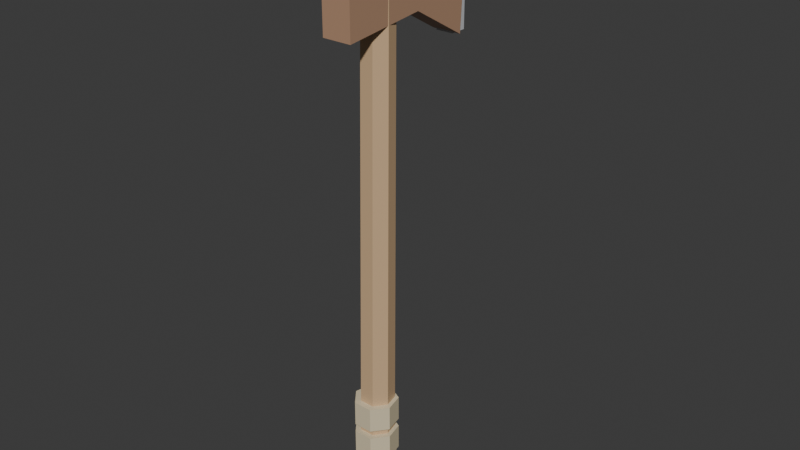 # Source: Axe_0.blend  (saved by Blender 5.2.45; exported with 4.5.12 LTS)
import bpy
from mathutils import Matrix  # noqa: F401  (used for matrix-valued properties, if any)

bpy.ops.wm.read_factory_settings(use_empty=True)
scene = bpy.context.scene
scene.name = 'Scene'

# ---- collections
col_collection = bpy.data.collections.new('Collection'); scene.collection.children.link(col_collection)

# ---- materials (node trees are filled in below, after node groups)
mat_m_wood = bpy.data.materials.new('M_Wood')
mat_m_wood.diffuse_color = (0.62, 0.42, 0.24, 1.0)
mat_m_rust = bpy.data.materials.new('M_Rust')
mat_m_rust.diffuse_color = (0.45, 0.27, 0.17, 1.0)
mat_m_metal = bpy.data.materials.new('M_Metal')
mat_m_metal.diffuse_color = (0.55, 0.56, 0.58, 1.0)
mat_m_rope = bpy.data.materials.new('M_Rope')
mat_m_rope.diffuse_color = (0.72, 0.62, 0.42, 1.0)

# ---- material node trees
mat_m_wood.use_nodes = True; mat_m_wood.node_tree.nodes.clear()
_N = mat_m_wood.node_tree.nodes; _L = mat_m_wood.node_tree.links
n0 = _N.new('ShaderNodeBsdfPrincipled'); n0.name = 'Principled BSDF'; n0.location = (-200, 100)
n0.inputs[0].default_value = (0.62, 0.42, 0.24, 1.0)
n0.inputs[10].default_value = 0.005
n1 = _N.new('ShaderNodeOutputMaterial'); n1.name = 'Material Output'; n1.location = (200, 100)
_L.new(n0.outputs[0], n1.inputs[0])
n1.is_active_output = True
mat_m_rust.use_nodes = True; mat_m_rust.node_tree.nodes.clear()
_N = mat_m_rust.node_tree.nodes; _L = mat_m_rust.node_tree.links
n0 = _N.new('ShaderNodeBsdfPrincipled'); n0.name = 'Principled BSDF'; n0.location = (-200, 100)
n0.inputs[0].default_value = (0.45, 0.27, 0.17, 1.0)
n0.inputs[10].default_value = 0.005
n1 = _N.new('ShaderNodeOutputMaterial'); n1.name = 'Material Output'; n1.location = (200, 100)
_L.new(n0.outputs[0], n1.inputs[0])
n1.is_active_output = True
mat_m_metal.use_nodes = True; mat_m_metal.node_tree.nodes.clear()
_N = mat_m_metal.node_tree.nodes; _L = mat_m_metal.node_tree.links
n0 = _N.new('ShaderNodeBsdfPrincipled'); n0.name = 'Principled BSDF'; n0.location = (-200, 100)
n0.inputs[0].default_value = (0.55, 0.56, 0.58, 1.0)
n0.inputs[10].default_value = 0.005
n1 = _N.new('ShaderNodeOutputMaterial'); n1.name = 'Material Output'; n1.location = (200, 100)
_L.new(n0.outputs[0], n1.inputs[0])
n1.is_active_output = True
mat_m_rope.use_nodes = True; mat_m_rope.node_tree.nodes.clear()
_N = mat_m_rope.node_tree.nodes; _L = mat_m_rope.node_tree.links
n0 = _N.new('ShaderNodeBsdfPrincipled'); n0.name = 'Principled BSDF'; n0.location = (-200, 100)
n0.inputs[0].default_value = (0.72, 0.62, 0.42, 1.0)
n0.inputs[10].default_value = 0.005
n1 = _N.new('ShaderNodeOutputMaterial'); n1.name = 'Material Output'; n1.location = (200, 100)
_L.new(n0.outputs[0], n1.inputs[0])
n1.is_active_output = True

# ---- world
world_world = bpy.data.worlds.new('World'); scene.world = world_world
world_world.use_nodes = True; world_world.node_tree.nodes.clear()
_N = world_world.node_tree.nodes; _L = world_world.node_tree.links
n0 = _N.new('ShaderNodeOutputWorld'); n0.name = 'World Output'; n0.location = (200, 100)
n1 = _N.new('ShaderNodeBackground'); n1.name = 'Background'; n1.location = (-200, 100)
n1.inputs[0].default_value = (0.05088, 0.05088, 0.05088, 1.0)
_L.new(n1.outputs[0], n0.inputs[0])
n0.is_active_output = True
world_world.color = (0.05088, 0.05088, 0.05088)
world_world.sun_shadow_jitter_overblur = 0.0

# ---- meshes
me_axe_0_mesh = bpy.data.meshes.new('Axe_0_Mesh')
me_axe_0_mesh.from_pydata([(0.0, 0.021, -0.1203), (0.0, 0.028, 0.5597), (0.01642, 0.01309, -0.1202), (0.01407, 0.02122, 0.5598), (0.02047, -0.004672, -0.1199), (0.01755, 0.005995, 0.5601), (0.009112, -0.01892, -0.1197), (0.00781, -0.006216, 0.5602), (-0.009112, -0.01892, -0.1197), (-0.00781, -0.006216, 0.5602), (-0.02047, -0.004672, -0.1199), (-0.01755, 0.005995, 0.5601), (-0.01642, 0.01309, -0.1202), (-0.01407, 0.02122, 0.5598), (-0.0175, -0.05, 0.47), (0.0175, -0.05, 0.47), (-0.0175, 0.05, 0.48), (0.0175, 0.05, 0.48), (-0.0175, 0.12, 0.44), (0.0175, 0.12, 0.44), (-0.0175, 0.13, 0.6), (0.0175, 0.13, 0.6), (-0.0175, 0.05, 0.56), (0.0175, 0.05, 0.56), (-0.0175, -0.05, 0.57), (0.0175, -0.05, 0.57), (-0.0105, 0.116, 0.44), (-0.0105, 0.116, 0.6), (-0.0105, 0.136, 0.44), (-0.0105, 0.136, 0.6), (0.0105, 0.116, 0.44), (0.0105, 0.116, 0.6), (0.0105, 0.136, 0.44), (0.0105, 0.136, 0.6), (0.0, 0.026, -0.075), (0.0, 0.026, -0.045), (0.02033, 0.01621, -0.075), (0.02033, 0.01621, -0.045), (0.02535, -0.005786, -0.075), (0.02535, -0.005786, -0.045), (0.01128, -0.02343, -0.075), (0.01128, -0.02343, -0.045), (-0.01128, -0.02343, -0.075), (-0.01128, -0.02343, -0.045), (-0.02535, -0.005786, -0.075), (-0.02535, -0.005786, -0.045), (-0.02033, 0.01621, -0.075), (-0.02033, 0.01621, -0.045), (0.0, 0.026, -0.035), (0.0, 0.026, -0.005), (0.02033, 0.01621, -0.035), (0.02033, 0.01621, -0.005), (0.02535, -0.005786, -0.035), (0.02535, -0.005786, -0.005), (0.01128, -0.02343, -0.035), (0.01128, -0.02343, -0.005), (-0.01128, -0.02343, -0.035), (-0.01128, -0.02343, -0.005), (-0.02535, -0.005786, -0.035), (-0.02535, -0.005786, -0.005), (-0.02033, 0.01621, -0.035), (-0.02033, 0.01621, -0.005), (0.0, 0.026, 0.005), (0.0, 0.026, 0.035), (0.02033, 0.01621, 0.005), (0.02033, 0.01621, 0.035), (0.02535, -0.005786, 0.005), (0.02535, -0.005786, 0.035), (0.01128, -0.02343, 0.005), (0.01128, -0.02343, 0.035), (-0.01128, -0.02343, 0.005), (-0.01128, -0.02343, 0.035), (-0.02535, -0.005786, 0.005), (-0.02535, -0.005786, 0.035), (-0.02033, 0.01621, 0.005), (-0.02033, 0.01621, 0.035)], [], [(0, 1, 3, 2), (2, 3, 5, 4), (4, 5, 7, 6), (6, 7, 9, 8), (8, 9, 11, 10), (3, 1, 13, 11, 9, 7, 5), (10, 11, 13, 12), (12, 13, 1, 0), (0, 2, 4, 6, 8, 10, 12), (24, 22, 20, 18, 16, 14), (15, 17, 19, 21, 23, 25), (14, 16, 17, 15), (16, 18, 19, 17), (18, 20, 21, 19), (20, 22, 23, 21), (22, 24, 25, 23), (24, 14, 15, 25), (26, 27, 29, 28), (28, 29, 33, 32), (32, 33, 31, 30), (30, 31, 27, 26), (28, 32, 30, 26), (33, 29, 27, 31), (34, 35, 37, 36), (36, 37, 39, 38), (38, 39, 41, 40), (40, 41, 43, 42), (42, 43, 45, 44), (37, 35, 47, 45, 43, 41, 39), (44, 45, 47, 46), (46, 47, 35, 34), (34, 36, 38, 40, 42, 44, 46), (48, 49, 51, 50), (50, 51, 53, 52), (52, 53, 55, 54), (54, 55, 57, 56), (56, 57, 59, 58), (51, 49, 61, 59, 57, 55, 53), (58, 59, 61, 60), (60, 61, 49, 48), (48, 50, 52, 54, 56, 58, 60), (62, 63, 65, 64), (64, 65, 67, 66), (66, 67, 69, 68), (68, 69, 71, 70), (70, 71, 73, 72), (65, 63, 75, 73, 71, 69, 67), (72, 73, 75, 74), (74, 75, 63, 62), (62, 64, 66, 68, 70, 72, 74)])
me_axe_0_mesh.polygons.foreach_set('material_index', [0, 0, 0, 0, 0, 0, 0, 0, 0, 1, 1, 1, 1, 1, 1, 1, 1, 2, 2, 2, 2, 2, 2, 3, 3, 3, 3, 3, 3, 3, 3, 3, 3, 3, 3, 3, 3, 3, 3, 3, 3, 3, 3, 3, 3, 3, 3, 3, 3, 3])
_uv = me_axe_0_mesh.uv_layers.new(name='UVMap')
_uv.uv.foreach_set('vector', [1.0, 0.5, 1.0, 1.0, 0.8571, 1.0, 0.8571, 0.5, 0.8571, 0.5, 0.8571, 1.0, 0.7143, 1.0, 0.7143, 0.5, 0.7143, 0.5, 0.7143, 1.0, 0.5714, 1.0, 0.5714, 0.5, 0.5714, 0.5, 0.5714, 1.0, 0.4286, 1.0, 0.4286, 0.5, 0.4286, 0.5, 0.4286, 1.0, 0.2857, 1.0, 0.2857, 0.5, 0.4376, 0.3996, 0.25, 0.49, 0.06236, 0.3996, 0.01602, 0.1966, 0.1459, 0.03377, 0.3541, 0.03377, 0.484, 0.1966, 0.2857, 0.5, 0.2857, 1.0, 0.1429, 1.0, 0.1429, 0.5, 0.1429, 0.5, 0.1429, 1.0, 2.98e-08, 1.0, 2.98e-08, 0.5, 0.75, 0.49, 0.9376, 0.3996, 0.984, 0.1966, 0.8541, 0.03377, 0.6459, 0.03377, 0.516, 0.1966, 0.5624, 0.3996, 0.0, 0.0, 0.0, 0.0, 0.0, 0.0, 0.0, 0.0, 0.0, 0.0, 0.0, 0.0, 0.0, 0.0, 0.0, 0.0, 0.0, 0.0, 0.0, 0.0, 0.0, 0.0, 0.0, 0.0, 0.0, 0.0, 0.0, 0.0, 0.0, 0.0, 0.0, 0.0, 0.0, 0.0, 0.0, 0.0, 0.0, 0.0, 0.0, 0.0, 0.0, 0.0, 0.0, 0.0, 0.0, 0.0, 0.0, 0.0, 0.0, 0.0, 0.0, 0.0, 0.0, 0.0, 0.0, 0.0, 0.0, 0.0, 0.0, 0.0, 0.0, 0.0, 0.0, 0.0, 0.0, 0.0, 0.0, 0.0, 0.0, 0.0, 0.0, 0.0, 0.375, 0.0, 0.625, 0.0, 0.625, 0.25, 0.375, 0.25, 0.375, 0.25, 0.625, 0.25, 0.625, 0.5, 0.375, 0.5, 0.375, 0.5, 0.625, 0.5, 0.625, 0.75, 0.375, 0.75, 0.375, 0.75, 0.625, 0.75, 0.625, 1.0, 0.375, 1.0, 0.125, 0.5, 0.375, 0.5, 0.375, 0.75, 0.125, 0.75, 0.625, 0.5, 0.875, 0.5, 0.875, 0.75, 0.625, 0.75, 1.0, 0.5, 1.0, 1.0, 0.8571, 1.0, 0.8571, 0.5, 0.8571, 0.5, 0.8571, 1.0, 0.7143, 1.0, 0.7143, 0.5, 0.7143, 0.5, 0.7143, 1.0, 0.5714, 1.0, 0.5714, 0.5, 0.5714, 0.5, 0.5714, 1.0, 0.4286, 1.0, 0.4286, 0.5, 0.4286, 0.5, 0.4286, 1.0, 0.2857, 1.0, 0.2857, 0.5, 0.4376, 0.3996, 0.25, 0.49, 0.06236, 0.3996, 0.01602, 0.1966, 0.1459, 0.03377, 0.3541, 0.03377, 0.484, 0.1966, 0.2857, 0.5, 0.2857, 1.0, 0.1429, 1.0, 0.1429, 0.5, 0.1429, 0.5, 0.1429, 1.0, 2.98e-08, 1.0, 2.98e-08, 0.5, 0.75, 0.49, 0.9376, 0.3996, 0.984, 0.1966, 0.8541, 0.03377, 0.6459, 0.03377, 0.516, 0.1966, 0.5624, 0.3996, 1.0, 0.5, 1.0, 1.0, 0.8571, 1.0, 0.8571, 0.5, 0.8571, 0.5, 0.8571, 1.0, 0.7143, 1.0, 0.7143, 0.5, 0.7143, 0.5, 0.7143, 1.0, 0.5714, 1.0, 0.5714, 0.5, 0.5714, 0.5, 0.5714, 1.0, 0.4286, 1.0, 0.4286, 0.5, 0.4286, 0.5, 0.4286, 1.0, 0.2857, 1.0, 0.2857, 0.5, 0.4376, 0.3996, 0.25, 0.49, 0.06236, 0.3996, 0.01602, 0.1966, 0.1459, 0.03377, 0.3541, 0.03377, 0.484, 0.1966, 0.2857, 0.5, 0.2857, 1.0, 0.1429, 1.0, 0.1429, 0.5, 0.1429, 0.5, 0.1429, 1.0, 2.98e-08, 1.0, 2.98e-08, 0.5, 0.75, 0.49, 0.9376, 0.3996, 0.984, 0.1966, 0.8541, 0.03377, 0.6459, 0.03377, 0.516, 0.1966, 0.5624, 0.3996, 1.0, 0.5, 1.0, 1.0, 0.8571, 1.0, 0.8571, 0.5, 0.8571, 0.5, 0.8571, 1.0, 0.7143, 1.0, 0.7143, 0.5, 0.7143, 0.5, 0.7143, 1.0, 0.5714, 1.0, 0.5714, 0.5, 0.5714, 0.5, 0.5714, 1.0, 0.4286, 1.0, 0.4286, 0.5, 0.4286, 0.5, 0.4286, 1.0, 0.2857, 1.0, 0.2857, 0.5, 0.4376, 0.3996, 0.25, 0.49, 0.06236, 0.3996, 0.01602, 0.1966, 0.1459, 0.03377, 0.3541, 0.03377, 0.484, 0.1966, 0.2857, 0.5, 0.2857, 1.0, 0.1429, 1.0, 0.1429, 0.5, 0.1429, 0.5, 0.1429, 1.0, 2.98e-08, 1.0, 2.98e-08, 0.5, 0.75, 0.49, 0.9376, 0.3996, 0.984, 0.1966, 0.8541, 0.03377, 0.6459, 0.03377, 0.516, 0.1966, 0.5624, 0.3996])
me_axe_0_mesh.materials.append(mat_m_wood)
me_axe_0_mesh.materials.append(mat_m_rust)
me_axe_0_mesh.materials.append(mat_m_metal)
me_axe_0_mesh.materials.append(mat_m_rope)
me_axe_0_mesh.update()

# ---- objects
ob_axe_0_mesh = bpy.data.objects.new('Axe_0_Mesh', me_axe_0_mesh)

# ---- transforms, parenting, visibility, modifiers, constraints
ob_axe_0_mesh.location = (0.0, 0.0, 0.0)
ob_axe_0_mesh.rotation_mode = 'QUATERNION'
ob_axe_0_mesh.rotation_quaternion = (1.0, 0.0, 0.0, 0.0)

# ---- collection membership
col_collection.objects.link(ob_axe_0_mesh)

# ---- scene / render settings (as saved in the file)
scene.frame_start = 1; scene.frame_end = 250; scene.frame_set(1)
scene.render.engine = 'BLENDER_EEVEE_NEXT'
scene.render.bake_bias = 0.0
scene.render.bake_samples = 0
scene.render.compositor_device = 'GPU'
scene.eevee.use_volume_custom_range = False
scene.eevee.fast_gi_thickness_near = 0.1
scene.eevee.fast_gi_thickness_far = 0.0
scene.eevee.ray_tracing_options.screen_trace_thickness = 0.1
bpy.context.view_layer.update()

# ---- added for rendering (the .blend has no active camera and no usable light): camera, sun
cam_auto = bpy.data.cameras.new('AutoCamera')
cam_auto.lens = 50.0
cam_auto.sensor_width = 36.0
cam_auto.clip_end = 1000.0
ob_auto_camera = bpy.data.objects.new('AutoCamera', cam_auto)
scene.collection.objects.link(ob_auto_camera)
ob_auto_camera.location = (0.689904, -0.784885, 0.791769)
ob_auto_camera.rotation_euler = (1.09748, -7.21219e-08, 0.694738)
scene.camera = ob_auto_camera
light_auto_sun = bpy.data.lights.new('AutoSun', 'SUN')
light_auto_sun.energy = 3.0
light_auto_sun.angle = 0.0523599
ob_auto_sun = bpy.data.objects.new('AutoSun', light_auto_sun)
scene.collection.objects.link(ob_auto_sun)
ob_auto_sun.rotation_euler = (0.872665, 0.174533, 0.523599)
bpy.context.view_layer.update()
